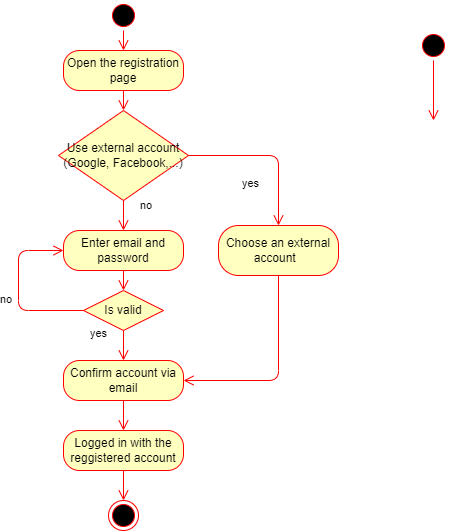

The diagram above was exported from draw.io. Its source (the exported page's mxGraphModel, read from the mxfile embedded in the PNG):
<mxGraphModel dx="992" dy="579" grid="1" gridSize="10" guides="1" tooltips="1" connect="1" arrows="1" fold="1" page="1" pageScale="1" pageWidth="827" pageHeight="1169" math="0" shadow="0">
  <root>
    <mxCell id="0" />
    <mxCell id="1" parent="0" />
    <mxCell id="M217p3GKif_oujJuUQEq-47" value="" style="ellipse;html=1;shape=startState;fillColor=#000000;strokeColor=#ff0000;" parent="1" vertex="1">
      <mxGeometry x="310" y="390" width="30" height="30" as="geometry" />
    </mxCell>
    <mxCell id="M217p3GKif_oujJuUQEq-48" value="" style="edgeStyle=orthogonalEdgeStyle;html=1;verticalAlign=bottom;endArrow=open;endSize=8;strokeColor=#ff0000;entryX=0.5;entryY=0;entryDx=0;entryDy=0;" parent="1" source="M217p3GKif_oujJuUQEq-47" target="M217p3GKif_oujJuUQEq-52" edge="1">
      <mxGeometry relative="1" as="geometry">
        <mxPoint x="325" y="370" as="targetPoint" />
      </mxGeometry>
    </mxCell>
    <mxCell id="M217p3GKif_oujJuUQEq-52" value="Open the registration page" style="rounded=1;whiteSpace=wrap;html=1;arcSize=40;fontColor=#000000;fillColor=#ffffc0;strokeColor=#ff0000;" parent="1" vertex="1">
      <mxGeometry x="265" y="440" width="120" height="40" as="geometry" />
    </mxCell>
    <mxCell id="M217p3GKif_oujJuUQEq-53" value="" style="edgeStyle=orthogonalEdgeStyle;html=1;verticalAlign=bottom;endArrow=open;endSize=8;strokeColor=#ff0000;entryX=0.5;entryY=0;entryDx=0;entryDy=0;" parent="1" source="M217p3GKif_oujJuUQEq-52" target="M217p3GKif_oujJuUQEq-55" edge="1">
      <mxGeometry relative="1" as="geometry">
        <mxPoint x="325" y="480" as="targetPoint" />
      </mxGeometry>
    </mxCell>
    <mxCell id="M217p3GKif_oujJuUQEq-55" value="Use external account&lt;br&gt;(Google, Facebook,...)" style="rhombus;whiteSpace=wrap;html=1;fillColor=#ffffc0;strokeColor=#ff0000;" parent="1" vertex="1">
      <mxGeometry x="260" y="500" width="130" height="90" as="geometry" />
    </mxCell>
    <mxCell id="M217p3GKif_oujJuUQEq-56" value="no" style="edgeStyle=orthogonalEdgeStyle;html=1;align=left;verticalAlign=bottom;endArrow=open;endSize=8;strokeColor=#ff0000;entryX=0.5;entryY=0;entryDx=0;entryDy=0;" parent="1" source="M217p3GKif_oujJuUQEq-55" target="M217p3GKif_oujJuUQEq-58" edge="1">
      <mxGeometry y="15" relative="1" as="geometry">
        <mxPoint x="500" y="520" as="targetPoint" />
        <mxPoint y="-1" as="offset" />
      </mxGeometry>
    </mxCell>
    <mxCell id="M217p3GKif_oujJuUQEq-57" value="yes" style="edgeStyle=orthogonalEdgeStyle;html=1;align=left;verticalAlign=top;endArrow=open;endSize=8;strokeColor=#ff0000;entryX=0.5;entryY=0;entryDx=0;entryDy=0;exitX=1;exitY=0.5;exitDx=0;exitDy=0;" parent="1" source="M217p3GKif_oujJuUQEq-55" target="M217p3GKif_oujJuUQEq-61" edge="1">
      <mxGeometry x="-0.3333" y="-15" relative="1" as="geometry">
        <mxPoint x="520" y="515" as="targetPoint" />
        <Array as="points">
          <mxPoint x="480" y="545" />
        </Array>
        <mxPoint x="-1" as="offset" />
      </mxGeometry>
    </mxCell>
    <mxCell id="M217p3GKif_oujJuUQEq-58" value="Enter email and password" style="rounded=1;whiteSpace=wrap;html=1;arcSize=40;fontColor=#000000;fillColor=#ffffc0;strokeColor=#ff0000;" parent="1" vertex="1">
      <mxGeometry x="265" y="620" width="120" height="40" as="geometry" />
    </mxCell>
    <mxCell id="M217p3GKif_oujJuUQEq-59" value="" style="edgeStyle=orthogonalEdgeStyle;html=1;verticalAlign=bottom;endArrow=open;endSize=8;strokeColor=#ff0000;entryX=0.5;entryY=0;entryDx=0;entryDy=0;" parent="1" source="M217p3GKif_oujJuUQEq-58" target="M217p3GKif_oujJuUQEq-63" edge="1">
      <mxGeometry relative="1" as="geometry">
        <mxPoint x="325" y="730" as="targetPoint" />
      </mxGeometry>
    </mxCell>
    <mxCell id="M217p3GKif_oujJuUQEq-61" value="Choose an external account&amp;nbsp;&amp;nbsp;" style="rounded=1;whiteSpace=wrap;html=1;arcSize=40;fontColor=#000000;fillColor=#ffffc0;strokeColor=#ff0000;" parent="1" vertex="1">
      <mxGeometry x="420" y="615" width="120" height="50" as="geometry" />
    </mxCell>
    <mxCell id="M217p3GKif_oujJuUQEq-62" value="" style="edgeStyle=orthogonalEdgeStyle;html=1;verticalAlign=bottom;endArrow=open;endSize=8;strokeColor=#ff0000;entryX=1;entryY=0.5;entryDx=0;entryDy=0;exitX=0.5;exitY=1;exitDx=0;exitDy=0;" parent="1" source="M217p3GKif_oujJuUQEq-61" target="M217p3GKif_oujJuUQEq-70" edge="1">
      <mxGeometry relative="1" as="geometry">
        <mxPoint x="490" y="850" as="targetPoint" />
        <Array as="points">
          <mxPoint x="480" y="770" />
        </Array>
      </mxGeometry>
    </mxCell>
    <mxCell id="M217p3GKif_oujJuUQEq-63" value="Is valid" style="rhombus;whiteSpace=wrap;html=1;fillColor=#ffffc0;strokeColor=#ff0000;" parent="1" vertex="1">
      <mxGeometry x="285" y="680" width="80" height="40" as="geometry" />
    </mxCell>
    <mxCell id="M217p3GKif_oujJuUQEq-64" value="no" style="edgeStyle=orthogonalEdgeStyle;html=1;align=left;verticalAlign=bottom;endArrow=open;endSize=8;strokeColor=#ff0000;entryX=0;entryY=0.5;entryDx=0;entryDy=0;exitX=0;exitY=0.5;exitDx=0;exitDy=0;" parent="1" source="M217p3GKif_oujJuUQEq-63" target="M217p3GKif_oujJuUQEq-58" edge="1">
      <mxGeometry x="-0.2174" y="20" relative="1" as="geometry">
        <mxPoint x="240" y="740" as="targetPoint" />
        <Array as="points">
          <mxPoint x="220" y="700" />
          <mxPoint x="220" y="640" />
        </Array>
        <mxPoint as="offset" />
      </mxGeometry>
    </mxCell>
    <mxCell id="M217p3GKif_oujJuUQEq-65" value="yes" style="edgeStyle=orthogonalEdgeStyle;html=1;align=left;verticalAlign=top;endArrow=open;endSize=8;strokeColor=#ff0000;entryX=0.5;entryY=0;entryDx=0;entryDy=0;" parent="1" source="M217p3GKif_oujJuUQEq-63" target="M217p3GKif_oujJuUQEq-70" edge="1">
      <mxGeometry x="-1" y="-36" relative="1" as="geometry">
        <mxPoint x="325" y="800" as="targetPoint" />
        <Array as="points" />
        <mxPoint x="1" y="-10" as="offset" />
      </mxGeometry>
    </mxCell>
    <mxCell id="M217p3GKif_oujJuUQEq-70" value="Confirm account via email" style="rounded=1;whiteSpace=wrap;html=1;arcSize=40;fontColor=#000000;fillColor=#ffffc0;strokeColor=#ff0000;" parent="1" vertex="1">
      <mxGeometry x="265" y="750" width="120" height="40" as="geometry" />
    </mxCell>
    <mxCell id="M217p3GKif_oujJuUQEq-71" value="" style="edgeStyle=orthogonalEdgeStyle;html=1;verticalAlign=bottom;endArrow=open;endSize=8;strokeColor=#ff0000;" parent="1" source="M217p3GKif_oujJuUQEq-70" target="M217p3GKif_oujJuUQEq-76" edge="1">
      <mxGeometry relative="1" as="geometry">
        <mxPoint x="325" y="870" as="targetPoint" />
      </mxGeometry>
    </mxCell>
    <mxCell id="M217p3GKif_oujJuUQEq-76" value="Logged in with the reggistered account" style="rounded=1;whiteSpace=wrap;html=1;arcSize=40;fontColor=#000000;fillColor=#ffffc0;strokeColor=#ff0000;" parent="1" vertex="1">
      <mxGeometry x="265" y="820" width="120" height="40" as="geometry" />
    </mxCell>
    <mxCell id="M217p3GKif_oujJuUQEq-77" value="" style="edgeStyle=orthogonalEdgeStyle;html=1;verticalAlign=bottom;endArrow=open;endSize=8;strokeColor=#ff0000;rounded=0;entryX=0.5;entryY=0;entryDx=0;entryDy=0;" parent="1" source="M217p3GKif_oujJuUQEq-76" target="M217p3GKif_oujJuUQEq-79" edge="1">
      <mxGeometry relative="1" as="geometry">
        <mxPoint x="95" y="890" as="targetPoint" />
      </mxGeometry>
    </mxCell>
    <mxCell id="M217p3GKif_oujJuUQEq-79" value="" style="ellipse;html=1;shape=endState;fillColor=#000000;strokeColor=#ff0000;" parent="1" vertex="1">
      <mxGeometry x="310" y="890" width="30" height="30" as="geometry" />
    </mxCell>
    <mxCell id="UfG_mlFiiSdWDhoweyqj-1" value="" style="ellipse;html=1;shape=startState;fillColor=#000000;strokeColor=#ff0000;" vertex="1" parent="1">
      <mxGeometry x="620" y="420" width="30" height="30" as="geometry" />
    </mxCell>
    <mxCell id="UfG_mlFiiSdWDhoweyqj-2" value="" style="edgeStyle=orthogonalEdgeStyle;html=1;verticalAlign=bottom;endArrow=open;endSize=8;strokeColor=#ff0000;rounded=0;" edge="1" source="UfG_mlFiiSdWDhoweyqj-1" parent="1">
      <mxGeometry relative="1" as="geometry">
        <mxPoint x="635" y="510" as="targetPoint" />
      </mxGeometry>
    </mxCell>
  </root>
</mxGraphModel>